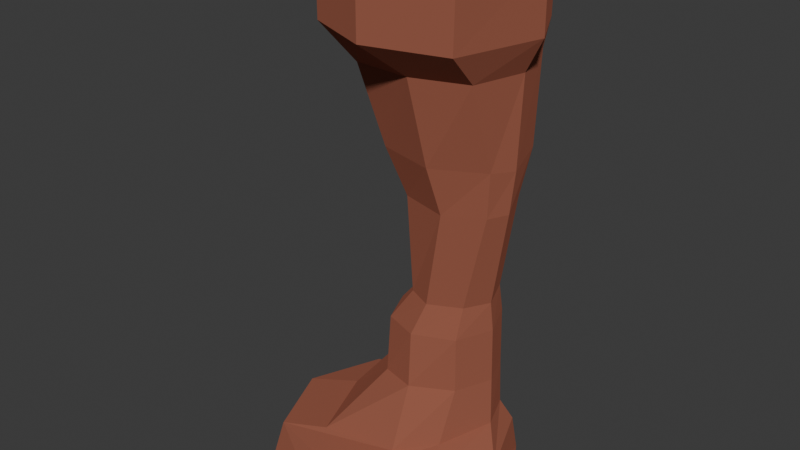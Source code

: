 # Source: red_rock_pillar.blend  (saved by Blender 4.3.34; exported with 4.5.12 LTS)
import bpy
from mathutils import Matrix  # noqa: F401  (used for matrix-valued properties, if any)

bpy.ops.wm.read_factory_settings(use_empty=True)
scene = bpy.context.scene
scene.name = 'Scene'

# ---- materials (node trees are filled in below, after node groups)
mat_red_rock = bpy.data.materials.new('Red_Rock')

# ---- material node trees
mat_red_rock.use_nodes = True; mat_red_rock.node_tree.nodes.clear()
_N = mat_red_rock.node_tree.nodes; _L = mat_red_rock.node_tree.links
n0 = _N.new('ShaderNodeBsdfPrincipled'); n0.name = 'Principled BSDF'; n0.location = (10, 300)
n0.inputs[0].default_value = (0.4125, 0.1651, 0.107, 1.0)
n0.inputs[1].default_value = 0.5
n0.inputs[2].default_value = 1.0
n0.inputs[3].default_value = 2.0
n0.inputs[14].default_value = (1.0, 0.0, 0.0, 1.0)
n1 = _N.new('ShaderNodeOutputMaterial'); n1.name = 'Material Output'; n1.location = (300, 300)
_L.new(n0.outputs[0], n1.inputs[0])
n1.is_active_output = True

# ---- world
world_world = bpy.data.worlds.new('World'); scene.world = world_world
world_world.use_nodes = True; world_world.node_tree.nodes.clear()
_N = world_world.node_tree.nodes; _L = world_world.node_tree.links
n0 = _N.new('ShaderNodeOutputWorld'); n0.name = 'World Output'; n0.location = (300, 300)
n1 = _N.new('ShaderNodeBackground'); n1.name = 'Background'; n1.location = (10, 300)
n1.inputs[0].default_value = (0.05088, 0.05088, 0.05088, 1.0)
_L.new(n1.outputs[0], n0.inputs[0])
n0.is_active_output = True
world_world.color = (0.05088, 0.05088, 0.05088)
world_world.sun_shadow_jitter_overblur = 0.0

# ---- meshes
me_cylinder_001 = bpy.data.meshes.new('Cylinder.001')
me_cylinder_001.from_pydata([(0.04536, 2.152, -1.0), (0.245, 1.934, -0.3403), (1.53, 1.53, -1.0), (1.492, 1.417, -0.3403), (2.254, 0.2608, -1.0), (2.009, 0.1701, -0.3403), (1.53, -1.53, -1.0), (1.492, -1.077, -0.3403), (0.07939, -1.857, -1.0), (0.245, -1.594, -0.3403), (-1.593, -1.218, -1.0), (-1.502, -1.077, -0.4403), (-2.129, 0.02268, -1.0), (-2.019, 0.1701, -0.4403), (-1.496, 1.552, -1.0), (-1.502, 1.417, -0.4403), (-0.7027, 1.606, 7.733), (-1.102, 0.3299, 7.733), (-0.6237, -0.8132, 7.733), (0.4521, -1.213, 7.733), (1.695, -0.7342, 7.733), (2.094, 0.7416, 7.733), (1.616, 1.685, 7.733), (0.3404, 2.084, 7.733), (0.4514, 1.76, -0.1361), (1.234, 1.402, -0.08356), (1.565, 0.6578, 0.0317), (1.205, -0.2446, -0.05442), (0.6748, -0.7852, -0.1129), (-0.6793, -0.8836, -0.2603), (-1.188, 0.4607, -0.2782), (-0.289, 1.397, -0.1383), (0.5796, 1.604, 0.9329), (1.228, 1.363, 0.7661), (1.485, 0.747, 0.7935), (1.224, 0.1179, 0.7977), (0.5664, -0.2475, 0.8016), (-0.06288, -0.02691, 0.733), (-0.4853, 0.6884, 0.6134), (-0.02907, 1.366, 0.6468), (0.5063, 1.639, 1.69), (1.198, 1.382, 1.72), (1.456, 0.7598, 1.72), (1.198, 0.1378, 1.72), (0.5063, -0.1198, 1.69), (-0.1257, 0.1378, 1.65), (-0.3834, 0.7598, 1.65), (-0.1257, 1.382, 1.65), (0.6369, 1.523, 2.189), (1.187, 1.3, 2.219), (1.4, 0.7598, 2.199), (1.187, 0.32, 2.219), (0.6369, 0.09645, 2.189), (0.1871, 0.32, 2.169), (0.06351, 0.6598, 2.169), (0.2871, 1.2, 2.169), (0.7079, 1.454, 3.933), (1.46, 1.292, 3.873), (1.722, 0.6598, 3.873), (1.56, 0.3276, 3.873), (0.9079, 0.06573, 3.833), (-0.02432, 0.4276, 3.743), (-0.1862, 0.8598, 3.843), (-0.02432, 1.192, 3.843), (0.7932, 1.872, 4.729), (1.512, 1.533, 4.629), (1.771, 0.7145, 4.569), (1.612, 0.2957, 4.629), (0.7932, -0.1434, 4.629), (-0.2655, 0.1957, 4.579), (-0.5547, 0.7145, 4.579), (-0.1655, 1.533, 4.579), (0.4938, 1.869, 6.065), (1.535, 1.608, 6.165), (1.776, 0.8051, 6.045), (1.567, -0.1321, 6.065), (0.6688, -0.44, 6.065), (-0.385, -0.28, 6.015), (-0.5932, 0.6256, 6.015), (-0.4318, 1.659, 6.015), (0.3404, 2.084, 6.673), (1.596, 1.684, 6.619), (2.094, 0.7416, 6.615), (1.675, -0.735, 6.619), (0.4521, -1.213, 6.673), (-0.6232, -0.8131, 6.707), (-1.121, 0.3292, 6.701), (-0.7022, 1.606, 6.707)], [], [(0, 1, 3, 2), (2, 3, 5, 4), (4, 5, 7, 6), (6, 7, 9, 8), (8, 9, 11, 10), (10, 11, 13, 12), (7, 5, 26, 27), (12, 13, 15, 14), (14, 15, 1, 0), (0, 2, 4, 6, 8, 10, 12, 14), (82, 81, 22, 21), (13, 11, 29, 30), (9, 7, 27, 28), (15, 13, 30, 31), (5, 3, 25, 26), (11, 9, 28, 29), (1, 15, 31, 24), (3, 1, 24, 25), (28, 27, 35, 36), (84, 83, 20, 19), (86, 85, 18, 17), (80, 87, 16, 23), (81, 80, 23, 22), (83, 82, 21, 20), (85, 84, 19, 18), (22, 23, 16, 17, 18, 19, 20, 21), (32, 39, 47, 40), (26, 25, 33, 34), (31, 30, 38, 39), (29, 28, 36, 37), (27, 26, 34, 35), (25, 24, 32, 33), (24, 31, 39, 32), (30, 29, 37, 38), (45, 44, 52, 53), (38, 37, 45, 46), (36, 35, 43, 44), (34, 33, 41, 42), (39, 38, 46, 47), (37, 36, 44, 45), (35, 34, 42, 43), (33, 32, 40, 41), (55, 54, 62, 63), (43, 42, 50, 51), (41, 40, 48, 49), (40, 47, 55, 48), (46, 45, 53, 54), (44, 43, 51, 52), (42, 41, 49, 50), (47, 46, 54, 55), (58, 57, 65, 66), (53, 52, 60, 61), (51, 50, 58, 59), (49, 48, 56, 57), (48, 55, 63, 56), (54, 53, 61, 62), (52, 51, 59, 60), (50, 49, 57, 58), (64, 71, 79, 72), (63, 62, 70, 71), (61, 60, 68, 69), (59, 58, 66, 67), (57, 56, 64, 65), (56, 63, 71, 64), (62, 61, 69, 70), (60, 59, 67, 68), (75, 74, 82, 83), (70, 69, 77, 78), (68, 67, 75, 76), (66, 65, 73, 74), (71, 70, 78, 79), (69, 68, 76, 77), (67, 66, 74, 75), (65, 64, 72, 73), (87, 86, 17, 16), (73, 72, 80, 81), (72, 79, 87, 80), (78, 77, 85, 86), (76, 75, 83, 84), (74, 73, 81, 82), (79, 78, 86, 87), (77, 76, 84, 85)])
_uv = me_cylinder_001.uv_layers.new(name='UVMap')
_uv.uv.foreach_set('vector', [1.0, 0.5, 1.0, 1.0, 0.875, 1.0, 0.875, 0.5, 0.875, 0.5, 0.875, 1.0, 0.75, 1.0, 0.75, 0.5, 0.75, 0.5, 0.75, 1.0, 0.625, 1.0, 0.625, 0.5, 0.625, 0.5, 0.625, 1.0, 0.5, 1.0, 0.5, 0.5, 0.5, 0.5, 0.5, 1.0, 0.375, 1.0, 0.375, 0.5, 0.375, 0.5, 0.375, 1.0, 0.25, 1.0, 0.25, 0.5, 0.625, 1.0, 0.75, 1.0, 0.75, 1.0, 0.625, 1.0, 0.25, 0.5, 0.25, 1.0, 0.125, 1.0, 0.125, 0.5, 0.125, 0.5, 0.125, 1.0, 0.0, 1.0, 0.0, 0.5, 0.75, 0.49, 0.9197, 0.4197, 0.99, 0.25, 0.9197, 0.08029, 0.75, 0.01, 0.5803, 0.08029, 0.51, 0.25, 0.5803, 0.4197, 0.75, 1.0, 0.875, 1.0, 0.875, 1.0, 0.75, 1.0, 0.25, 1.0, 0.375, 1.0, 0.375, 1.0, 0.25, 1.0, 0.5, 1.0, 0.625, 1.0, 0.625, 1.0, 0.5, 1.0, 0.125, 1.0, 0.25, 1.0, 0.25, 1.0, 0.125, 1.0, 0.75, 1.0, 0.875, 1.0, 0.875, 1.0, 0.75, 1.0, 0.375, 1.0, 0.5, 1.0, 0.5, 1.0, 0.375, 1.0, 0.0, 1.0, 0.125, 1.0, 0.125, 1.0, 0.0, 1.0, 0.875, 1.0, 1.0, 1.0, 1.0, 1.0, 0.875, 1.0, 0.5, 1.0, 0.625, 1.0, 0.625, 1.0, 0.5, 1.0, 0.5, 1.0, 0.625, 1.0, 0.625, 1.0, 0.5, 1.0, 0.25, 1.0, 0.375, 1.0, 0.375, 1.0, 0.25, 1.0, 0.0, 1.0, 0.125, 1.0, 0.125, 1.0, 0.0, 1.0, 0.875, 1.0, 1.0, 1.0, 1.0, 1.0, 0.875, 1.0, 0.625, 1.0, 0.75, 1.0, 0.75, 1.0, 0.625, 1.0, 0.375, 1.0, 0.5, 1.0, 0.5, 1.0, 0.375, 1.0, 0.4197, 0.4197, 0.25, 0.49, 0.08029, 0.4197, 0.01, 0.25, 0.08029, 0.08029, 0.25, 0.01, 0.4197, 0.08029, 0.49, 0.25, 0.0, 1.0, 0.125, 1.0, 0.125, 1.0, 0.0, 1.0, 0.75, 1.0, 0.875, 1.0, 0.875, 1.0, 0.75, 1.0, 0.125, 1.0, 0.25, 1.0, 0.25, 1.0, 0.125, 1.0, 0.375, 1.0, 0.5, 1.0, 0.5, 1.0, 0.375, 1.0, 0.625, 1.0, 0.75, 1.0, 0.75, 1.0, 0.625, 1.0, 0.875, 1.0, 1.0, 1.0, 1.0, 1.0, 0.875, 1.0, 0.0, 1.0, 0.125, 1.0, 0.125, 1.0, 0.0, 1.0, 0.25, 1.0, 0.375, 1.0, 0.375, 1.0, 0.25, 1.0, 0.375, 1.0, 0.5, 1.0, 0.5, 1.0, 0.375, 1.0, 0.25, 1.0, 0.375, 1.0, 0.375, 1.0, 0.25, 1.0, 0.5, 1.0, 0.625, 1.0, 0.625, 1.0, 0.5, 1.0, 0.75, 1.0, 0.875, 1.0, 0.875, 1.0, 0.75, 1.0, 0.125, 1.0, 0.25, 1.0, 0.25, 1.0, 0.125, 1.0, 0.375, 1.0, 0.5, 1.0, 0.5, 1.0, 0.375, 1.0, 0.625, 1.0, 0.75, 1.0, 0.75, 1.0, 0.625, 1.0, 0.875, 1.0, 1.0, 1.0, 1.0, 1.0, 0.875, 1.0, 0.125, 1.0, 0.25, 1.0, 0.25, 1.0, 0.125, 1.0, 0.625, 1.0, 0.75, 1.0, 0.75, 1.0, 0.625, 1.0, 0.875, 1.0, 1.0, 1.0, 1.0, 1.0, 0.875, 1.0, 0.0, 1.0, 0.125, 1.0, 0.125, 1.0, 0.0, 1.0, 0.25, 1.0, 0.375, 1.0, 0.375, 1.0, 0.25, 1.0, 0.5, 1.0, 0.625, 1.0, 0.625, 1.0, 0.5, 1.0, 0.75, 1.0, 0.875, 1.0, 0.875, 1.0, 0.75, 1.0, 0.125, 1.0, 0.25, 1.0, 0.25, 1.0, 0.125, 1.0, 0.75, 1.0, 0.875, 1.0, 0.875, 1.0, 0.75, 1.0, 0.375, 1.0, 0.5, 1.0, 0.5, 1.0, 0.375, 1.0, 0.625, 1.0, 0.75, 1.0, 0.75, 1.0, 0.625, 1.0, 0.875, 1.0, 1.0, 1.0, 1.0, 1.0, 0.875, 1.0, 0.0, 1.0, 0.125, 1.0, 0.125, 1.0, 0.0, 1.0, 0.25, 1.0, 0.375, 1.0, 0.375, 1.0, 0.25, 1.0, 0.5, 1.0, 0.625, 1.0, 0.625, 1.0, 0.5, 1.0, 0.75, 1.0, 0.875, 1.0, 0.875, 1.0, 0.75, 1.0, 0.0, 1.0, 0.125, 1.0, 0.125, 1.0, 0.0, 1.0, 0.125, 1.0, 0.25, 1.0, 0.25, 1.0, 0.125, 1.0, 0.375, 1.0, 0.5, 1.0, 0.5, 1.0, 0.375, 1.0, 0.625, 1.0, 0.75, 1.0, 0.75, 1.0, 0.625, 1.0, 0.875, 1.0, 1.0, 1.0, 1.0, 1.0, 0.875, 1.0, 0.0, 1.0, 0.125, 1.0, 0.125, 1.0, 0.0, 1.0, 0.25, 1.0, 0.375, 1.0, 0.375, 1.0, 0.25, 1.0, 0.5, 1.0, 0.625, 1.0, 0.625, 1.0, 0.5, 1.0, 0.625, 1.0, 0.75, 1.0, 0.75, 1.0, 0.625, 1.0, 0.25, 1.0, 0.375, 1.0, 0.375, 1.0, 0.25, 1.0, 0.5, 1.0, 0.625, 1.0, 0.625, 1.0, 0.5, 1.0, 0.75, 1.0, 0.875, 1.0, 0.875, 1.0, 0.75, 1.0, 0.125, 1.0, 0.25, 1.0, 0.25, 1.0, 0.125, 1.0, 0.375, 1.0, 0.5, 1.0, 0.5, 1.0, 0.375, 1.0, 0.625, 1.0, 0.75, 1.0, 0.75, 1.0, 0.625, 1.0, 0.875, 1.0, 1.0, 1.0, 1.0, 1.0, 0.875, 1.0, 0.125, 1.0, 0.25, 1.0, 0.25, 1.0, 0.125, 1.0, 0.875, 1.0, 1.0, 1.0, 1.0, 1.0, 0.875, 1.0, 0.0, 1.0, 0.125, 1.0, 0.125, 1.0, 0.0, 1.0, 0.25, 1.0, 0.375, 1.0, 0.375, 1.0, 0.25, 1.0, 0.5, 1.0, 0.625, 1.0, 0.625, 1.0, 0.5, 1.0, 0.75, 1.0, 0.875, 1.0, 0.875, 1.0, 0.75, 1.0, 0.125, 1.0, 0.25, 1.0, 0.25, 1.0, 0.125, 1.0, 0.375, 1.0, 0.5, 1.0, 0.5, 1.0, 0.375, 1.0])
me_cylinder_001.materials.append(mat_red_rock)
me_cylinder_001.update()

# ---- objects
ob_red_rock_pillar = bpy.data.objects.new('Red_Rock_Pillar', me_cylinder_001)

# ---- transforms, parenting, visibility, modifiers, constraints
ob_red_rock_pillar.location = (0.0, 0.0, 1.0)

# ---- collection membership
scene.collection.objects.link(ob_red_rock_pillar)

# ---- scene / render settings (as saved in the file)
scene.frame_start = 1; scene.frame_end = 250; scene.frame_set(1)
scene.render.engine = 'BLENDER_EEVEE_NEXT'
bpy.context.view_layer.update()

# ---- added for rendering (the .blend has no active camera and no usable light): camera, sun
cam_auto = bpy.data.cameras.new('AutoCamera')
cam_auto.lens = 50.0
cam_auto.sensor_width = 36.0
cam_auto.clip_end = 1000.0
ob_auto_camera = bpy.data.objects.new('AutoCamera', cam_auto)
scene.collection.objects.link(ob_auto_camera)
ob_auto_camera.location = (9.83418, -11.5787, 12.1839)
ob_auto_camera.rotation_euler = (1.09748, -7.21219e-08, 0.694738)
scene.camera = ob_auto_camera
light_auto_sun = bpy.data.lights.new('AutoSun', 'SUN')
light_auto_sun.energy = 3.0
light_auto_sun.angle = 0.0523599
ob_auto_sun = bpy.data.objects.new('AutoSun', light_auto_sun)
scene.collection.objects.link(ob_auto_sun)
ob_auto_sun.rotation_euler = (0.872665, 0.174533, 0.523599)
bpy.context.view_layer.update()
